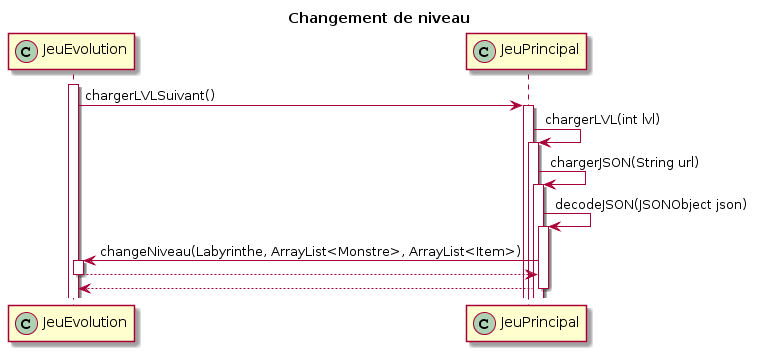

The diagram above was rendered by PlantUML. Its source (embedded in the PNG):
@startuml
title Changement de niveau
participant JeuEvolution << (C,#ADD1B2) >>
participant JeuPrincipal << (C,#ADD1B2) >>

activate JeuEvolution
JeuEvolution -> JeuPrincipal : chargerLVLSuivant()

activate JeuPrincipal
JeuPrincipal -> JeuPrincipal : chargerLVL(int lvl)
activate JeuPrincipal

JeuPrincipal -> JeuPrincipal : chargerJSON(String url)
activate JeuPrincipal

JeuPrincipal -> JeuPrincipal : decodeJSON(JSONObject json)
activate JeuPrincipal

JeuPrincipal -> JeuEvolution : changeNiveau(Labyrinthe, ArrayList<Monstre>, ArrayList<Item>)
activate JeuEvolution
JeuEvolution --> JeuPrincipal
deactivate JeuEvolution

JeuPrincipal --> JeuEvolution
deactivate JeuPrincipal
@enduml